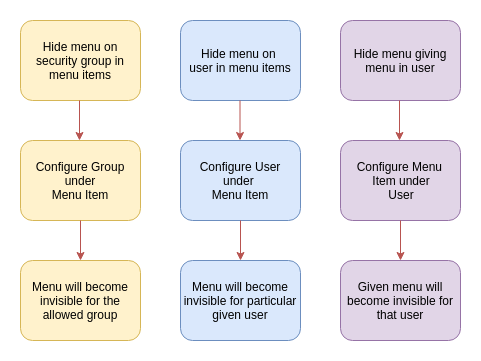

The diagram above was exported from draw.io. Its source (the exported page's mxGraphModel, read from the mxfile embedded in the PNG):
<mxGraphModel dx="1049" dy="582" grid="1" gridSize="10" guides="1" tooltips="1" connect="1" arrows="1" fold="1" page="1" pageScale="1" pageWidth="850" pageHeight="1100" math="0" shadow="0">
  <root>
    <mxCell id="0" />
    <mxCell id="1" parent="0" />
    <mxCell id="rBCWPR3pXkOiRVvQC6TE-1" value="&lt;div&gt;&lt;br&gt;&lt;/div&gt;&lt;div&gt;Configure Group under&lt;br&gt;&lt;/div&gt;&lt;div&gt;Menu Item&lt;/div&gt;&lt;div&gt;&lt;br&gt;&lt;/div&gt;" style="rounded=1;whiteSpace=wrap;html=1;fillColor=#fff2cc;strokeColor=#d6b656;" parent="1" vertex="1">
      <mxGeometry x="180" y="200" width="120" height="80" as="geometry" />
    </mxCell>
    <mxCell id="rBCWPR3pXkOiRVvQC6TE-2" value="" style="endArrow=classic;html=1;exitX=0.5;exitY=1;exitDx=0;exitDy=0;fillColor=#f8cecc;strokeColor=#b85450;entryX=0.5;entryY=0;entryDx=0;entryDy=0;" parent="1" source="rBCWPR3pXkOiRVvQC6TE-1" edge="1" target="rBCWPR3pXkOiRVvQC6TE-7">
      <mxGeometry width="50" height="50" relative="1" as="geometry">
        <mxPoint x="160" y="230" as="sourcePoint" />
        <mxPoint x="240" y="220" as="targetPoint" />
        <Array as="points" />
      </mxGeometry>
    </mxCell>
    <mxCell id="rBCWPR3pXkOiRVvQC6TE-3" value="&lt;div&gt;Configure User under&amp;nbsp;&lt;br&gt;&lt;/div&gt;&lt;div&gt;Menu Item&lt;br&gt;&lt;/div&gt;" style="rounded=1;whiteSpace=wrap;html=1;fillColor=#dae8fc;strokeColor=#6c8ebf;" parent="1" vertex="1">
      <mxGeometry x="340" y="200" width="120" height="80" as="geometry" />
    </mxCell>
    <mxCell id="rBCWPR3pXkOiRVvQC6TE-4" value="&lt;div&gt;Configure Menu&amp;nbsp;&lt;/div&gt;&lt;div&gt;Item under&lt;/div&gt;&lt;div&gt; User&lt;br&gt;&lt;/div&gt;" style="rounded=1;whiteSpace=wrap;html=1;fillColor=#e1d5e7;strokeColor=#9673a6;" parent="1" vertex="1">
      <mxGeometry x="500" y="200" width="120" height="80" as="geometry" />
    </mxCell>
    <mxCell id="rBCWPR3pXkOiRVvQC6TE-5" value="" style="endArrow=classic;html=1;exitX=0.5;exitY=1;exitDx=0;exitDy=0;fillColor=#f8cecc;strokeColor=#b85450;" parent="1" source="rBCWPR3pXkOiRVvQC6TE-3" edge="1" target="rBCWPR3pXkOiRVvQC6TE-10">
      <mxGeometry width="50" height="50" relative="1" as="geometry">
        <mxPoint x="400" y="180" as="sourcePoint" />
        <mxPoint x="400" y="220" as="targetPoint" />
      </mxGeometry>
    </mxCell>
    <mxCell id="rBCWPR3pXkOiRVvQC6TE-6" value="" style="endArrow=classic;html=1;fillColor=#f8cecc;strokeColor=#b85450;entryX=0.5;entryY=0;entryDx=0;entryDy=0;" parent="1" edge="1" target="rBCWPR3pXkOiRVvQC6TE-9">
      <mxGeometry width="50" height="50" relative="1" as="geometry">
        <mxPoint x="560" y="280" as="sourcePoint" />
        <mxPoint x="559.5" y="220" as="targetPoint" />
        <Array as="points" />
      </mxGeometry>
    </mxCell>
    <mxCell id="rBCWPR3pXkOiRVvQC6TE-7" value="Menu will become invisible for the allowed group" style="rounded=1;whiteSpace=wrap;html=1;fillColor=#fff2cc;strokeColor=#d6b656;" parent="1" vertex="1">
      <mxGeometry x="180" y="320" width="120" height="80" as="geometry" />
    </mxCell>
    <mxCell id="rBCWPR3pXkOiRVvQC6TE-9" value="Given menu will become invisible for that user" style="rounded=1;whiteSpace=wrap;html=1;fillColor=#e1d5e7;strokeColor=#9673a6;" parent="1" vertex="1">
      <mxGeometry x="500" y="320" width="120" height="80" as="geometry" />
    </mxCell>
    <mxCell id="rBCWPR3pXkOiRVvQC6TE-10" value="Menu will become invisible for particular given user" style="rounded=1;whiteSpace=wrap;html=1;fillColor=#dae8fc;strokeColor=#6c8ebf;" parent="1" vertex="1">
      <mxGeometry x="340" y="320" width="120" height="80" as="geometry" />
    </mxCell>
    <mxCell id="frfoLLktFQjTf3cMW2Yx-1" value="Hide menu on security group in menu items" style="rounded=1;whiteSpace=wrap;html=1;fillColor=#fff2cc;strokeColor=#d6b656;" vertex="1" parent="1">
      <mxGeometry x="180" y="80" width="120" height="80" as="geometry" />
    </mxCell>
    <mxCell id="frfoLLktFQjTf3cMW2Yx-2" value="&lt;span style=&quot;white-space: normal&quot;&gt;Hide menu on&amp;nbsp;&lt;br&gt;user in menu items&lt;/span&gt;" style="rounded=1;whiteSpace=wrap;html=1;fillColor=#dae8fc;strokeColor=#6c8ebf;" vertex="1" parent="1">
      <mxGeometry x="340" y="80" width="120" height="80" as="geometry" />
    </mxCell>
    <mxCell id="frfoLLktFQjTf3cMW2Yx-3" value="&lt;span style=&quot;white-space: normal&quot;&gt;Hide menu giving menu in user&lt;/span&gt;" style="rounded=1;whiteSpace=wrap;html=1;fillColor=#e1d5e7;strokeColor=#9673a6;" vertex="1" parent="1">
      <mxGeometry x="500" y="80" width="120" height="80" as="geometry" />
    </mxCell>
    <mxCell id="frfoLLktFQjTf3cMW2Yx-4" value="" style="endArrow=classic;html=1;exitX=0.5;exitY=1;exitDx=0;exitDy=0;fillColor=#f8cecc;strokeColor=#b85450;entryX=0.5;entryY=0;entryDx=0;entryDy=0;" edge="1" parent="1">
      <mxGeometry width="50" height="50" relative="1" as="geometry">
        <mxPoint x="239" y="160" as="sourcePoint" />
        <mxPoint x="239" y="200" as="targetPoint" />
        <Array as="points" />
      </mxGeometry>
    </mxCell>
    <mxCell id="frfoLLktFQjTf3cMW2Yx-5" value="" style="endArrow=classic;html=1;exitX=0.5;exitY=1;exitDx=0;exitDy=0;fillColor=#f8cecc;strokeColor=#b85450;entryX=0.5;entryY=0;entryDx=0;entryDy=0;" edge="1" parent="1">
      <mxGeometry width="50" height="50" relative="1" as="geometry">
        <mxPoint x="399.5" y="160" as="sourcePoint" />
        <mxPoint x="399.5" y="200" as="targetPoint" />
        <Array as="points" />
      </mxGeometry>
    </mxCell>
    <mxCell id="frfoLLktFQjTf3cMW2Yx-6" value="" style="endArrow=classic;html=1;exitX=0.5;exitY=1;exitDx=0;exitDy=0;fillColor=#f8cecc;strokeColor=#b85450;entryX=0.5;entryY=0;entryDx=0;entryDy=0;" edge="1" parent="1">
      <mxGeometry width="50" height="50" relative="1" as="geometry">
        <mxPoint x="559" y="160" as="sourcePoint" />
        <mxPoint x="559" y="200" as="targetPoint" />
        <Array as="points" />
      </mxGeometry>
    </mxCell>
  </root>
</mxGraphModel>